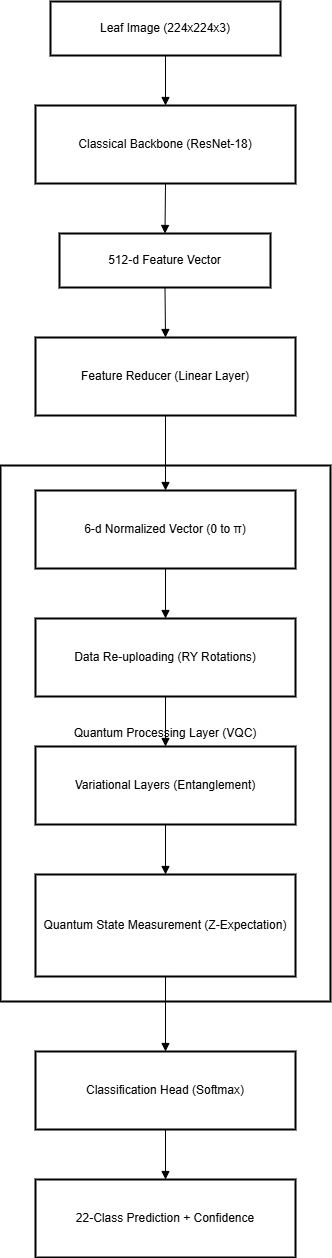

The diagram above was exported from draw.io. Its source (the exported page's mxGraphModel, read from the mxfile embedded in the PNG):
<mxGraphModel dx="802" dy="1618" grid="1" gridSize="10" guides="1" tooltips="1" connect="1" arrows="1" fold="1" page="1" pageScale="1" pageWidth="850" pageHeight="1100" math="0" shadow="0">
  <root>
    <mxCell id="0" />
    <mxCell id="1" parent="0" />
    <mxCell id="MJuYgScwljvwpyH9GyKd-1" parent="1" style="whiteSpace=wrap;strokeWidth=2;" value="Quantum Processing Layer (VQC)" vertex="1">
      <mxGeometry height="536" width="330" x="180" y="74" as="geometry" />
    </mxCell>
    <mxCell id="MJuYgScwljvwpyH9GyKd-2" parent="1" style="whiteSpace=wrap;strokeWidth=2;" value="Leaf Image (224x224x3)" vertex="1">
      <mxGeometry height="54" width="230" x="230" y="-390" as="geometry" />
    </mxCell>
    <mxCell id="MJuYgScwljvwpyH9GyKd-3" parent="1" style="whiteSpace=wrap;strokeWidth=2;" value="Classical Backbone (ResNet-18)" vertex="1">
      <mxGeometry height="78" width="260" x="215" y="-286" as="geometry" />
    </mxCell>
    <mxCell id="MJuYgScwljvwpyH9GyKd-4" parent="1" style="whiteSpace=wrap;strokeWidth=2;" value="512-d Feature Vector" vertex="1">
      <mxGeometry height="54" width="211" x="239" y="-158" as="geometry" />
    </mxCell>
    <mxCell id="MJuYgScwljvwpyH9GyKd-5" parent="1" style="whiteSpace=wrap;strokeWidth=2;" value="Feature Reducer (Linear Layer)" vertex="1">
      <mxGeometry height="78" width="260" x="215" y="-54" as="geometry" />
    </mxCell>
    <mxCell id="MJuYgScwljvwpyH9GyKd-6" parent="1" style="whiteSpace=wrap;strokeWidth=2;" value="6-d Normalized Vector (0 to π)" vertex="1">
      <mxGeometry height="78" width="260" x="215" y="99" as="geometry" />
    </mxCell>
    <mxCell id="MJuYgScwljvwpyH9GyKd-7" parent="1" style="whiteSpace=wrap;strokeWidth=2;" value="Data Re-uploading (RY Rotations)" vertex="1">
      <mxGeometry height="78" width="260" x="215" y="227" as="geometry" />
    </mxCell>
    <mxCell id="MJuYgScwljvwpyH9GyKd-8" parent="1" style="whiteSpace=wrap;strokeWidth=2;" value="Variational Layers (Entanglement)" vertex="1">
      <mxGeometry height="78" width="260" x="215" y="355" as="geometry" />
    </mxCell>
    <mxCell id="MJuYgScwljvwpyH9GyKd-9" parent="1" style="whiteSpace=wrap;strokeWidth=2;" value="Quantum State Measurement (Z-Expectation)" vertex="1">
      <mxGeometry height="102" width="260" x="215" y="483" as="geometry" />
    </mxCell>
    <mxCell id="MJuYgScwljvwpyH9GyKd-10" parent="1" style="whiteSpace=wrap;strokeWidth=2;" value="Classification Head (Softmax)" vertex="1">
      <mxGeometry height="78" width="260" x="215" y="660" as="geometry" />
    </mxCell>
    <mxCell id="MJuYgScwljvwpyH9GyKd-11" parent="1" style="whiteSpace=wrap;strokeWidth=2;" value="22-Class Prediction + Confidence" vertex="1">
      <mxGeometry height="78" width="260" x="215" y="788" as="geometry" />
    </mxCell>
    <mxCell id="MJuYgScwljvwpyH9GyKd-12" edge="1" parent="1" source="MJuYgScwljvwpyH9GyKd-2" style="curved=1;startArrow=none;endArrow=block;exitX=0.5;exitY=1;entryX=0.5;entryY=0;rounded=0;" target="MJuYgScwljvwpyH9GyKd-3" value="">
      <mxGeometry relative="1" as="geometry">
        <Array as="points" />
      </mxGeometry>
    </mxCell>
    <mxCell id="MJuYgScwljvwpyH9GyKd-13" edge="1" parent="1" source="MJuYgScwljvwpyH9GyKd-3" style="curved=1;startArrow=none;endArrow=block;exitX=0.5;exitY=1;entryX=0.5;entryY=0;rounded=0;" target="MJuYgScwljvwpyH9GyKd-4" value="">
      <mxGeometry relative="1" as="geometry">
        <Array as="points" />
      </mxGeometry>
    </mxCell>
    <mxCell id="MJuYgScwljvwpyH9GyKd-14" edge="1" parent="1" source="MJuYgScwljvwpyH9GyKd-4" style="curved=1;startArrow=none;endArrow=block;exitX=0.5;exitY=1;entryX=0.5;entryY=0;rounded=0;" target="MJuYgScwljvwpyH9GyKd-5" value="">
      <mxGeometry relative="1" as="geometry">
        <Array as="points" />
      </mxGeometry>
    </mxCell>
    <mxCell id="MJuYgScwljvwpyH9GyKd-15" edge="1" parent="1" source="MJuYgScwljvwpyH9GyKd-5" style="curved=1;startArrow=none;endArrow=block;exitX=0.5;exitY=1;entryX=0.5;entryY=0;rounded=0;" target="MJuYgScwljvwpyH9GyKd-6" value="">
      <mxGeometry relative="1" as="geometry">
        <Array as="points" />
      </mxGeometry>
    </mxCell>
    <mxCell id="MJuYgScwljvwpyH9GyKd-16" edge="1" parent="1" source="MJuYgScwljvwpyH9GyKd-6" style="curved=1;startArrow=none;endArrow=block;exitX=0.5;exitY=1;entryX=0.5;entryY=0;rounded=0;" target="MJuYgScwljvwpyH9GyKd-7" value="">
      <mxGeometry relative="1" as="geometry">
        <Array as="points" />
      </mxGeometry>
    </mxCell>
    <mxCell id="MJuYgScwljvwpyH9GyKd-17" edge="1" parent="1" source="MJuYgScwljvwpyH9GyKd-7" style="curved=1;startArrow=none;endArrow=block;exitX=0.5;exitY=1;entryX=0.5;entryY=0;rounded=0;" target="MJuYgScwljvwpyH9GyKd-8" value="">
      <mxGeometry relative="1" as="geometry">
        <Array as="points" />
      </mxGeometry>
    </mxCell>
    <mxCell id="MJuYgScwljvwpyH9GyKd-18" edge="1" parent="1" source="MJuYgScwljvwpyH9GyKd-8" style="curved=1;startArrow=none;endArrow=block;exitX=0.5;exitY=1;entryX=0.5;entryY=0;rounded=0;" target="MJuYgScwljvwpyH9GyKd-9" value="">
      <mxGeometry relative="1" as="geometry">
        <Array as="points" />
      </mxGeometry>
    </mxCell>
    <mxCell id="MJuYgScwljvwpyH9GyKd-19" edge="1" parent="1" source="MJuYgScwljvwpyH9GyKd-9" style="curved=1;startArrow=none;endArrow=block;exitX=0.5;exitY=1;entryX=0.5;entryY=0;rounded=0;" target="MJuYgScwljvwpyH9GyKd-10" value="">
      <mxGeometry relative="1" as="geometry">
        <Array as="points" />
      </mxGeometry>
    </mxCell>
    <mxCell id="MJuYgScwljvwpyH9GyKd-20" edge="1" parent="1" source="MJuYgScwljvwpyH9GyKd-10" style="curved=1;startArrow=none;endArrow=block;exitX=0.5;exitY=1;entryX=0.5;entryY=0;rounded=0;" target="MJuYgScwljvwpyH9GyKd-11" value="">
      <mxGeometry relative="1" as="geometry">
        <Array as="points" />
      </mxGeometry>
    </mxCell>
  </root>
</mxGraphModel>